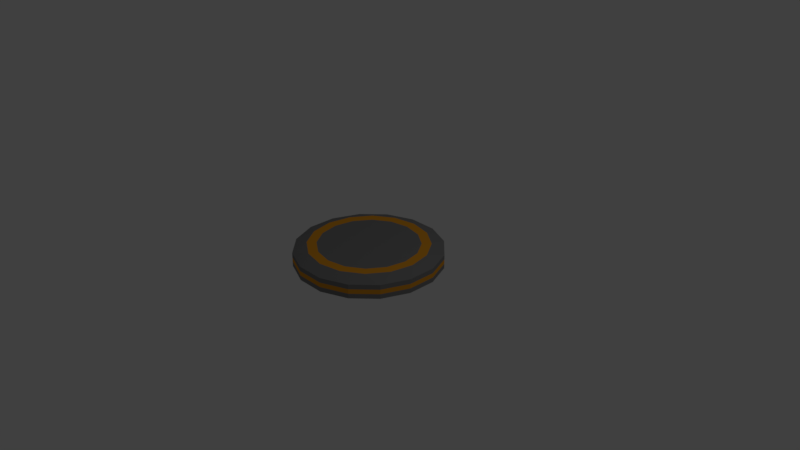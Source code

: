 # Source: Pedestal.blend  (saved by Blender 2.79.0; exported with 4.5.12 LTS)
import bpy
from mathutils import Matrix  # noqa: F401  (used for matrix-valued properties, if any)

bpy.ops.wm.read_factory_settings(use_empty=True)
scene = bpy.context.scene
scene.name = 'Scene'

# ---- collections
col_collection_1 = bpy.data.collections.new('Collection 1'); scene.collection.children.link(col_collection_1)

# ---- materials (node trees are filled in below, after node groups)
mat_stonetexture = bpy.data.materials.new('StoneTexture')
mat_stonetexture.alpha_threshold = 0.0
mat_stonetexture.use_transparent_shadow = False
mat_stonetexture.diffuse_color = (0.214, 0.214, 0.214, 1.0)
mat_stonetexture.roughness = 0.5
mat_band = bpy.data.materials.new('Band')
mat_band.alpha_threshold = 0.0
mat_band.use_transparent_shadow = False
mat_band.diffuse_color = (0.8, 0.3327, 0.02069, 1.0)
mat_band.roughness = 0.5
mat_band.specular_intensity = 0.0

# ---- material node trees

# ---- world
world_world = bpy.data.worlds.new('World'); scene.world = world_world
world_world.color = (0.05088, 0.05088, 0.05088)
world_world.use_sun_shadow = False
world_world.sun_shadow_jitter_overblur = 0.0
world_world.cycles.sampling_method = 'MANUAL'

# ---- cameras
cam_camera = bpy.data.cameras.new('Camera')
cam_camera.clip_end = 100.0
cam_camera.lens = 35.0
cam_camera.sensor_width = 32.0
cam_camera.sensor_height = 18.0
cam_camera.ortho_scale = 7.314
cam_camera.dof.focus_distance = 0.0
cam_camera.dof.aperture_fstop = 128.0

# ---- lights
light_lamp = bpy.data.lights.new('Lamp', 'POINT')
light_lamp.transmission_factor = 0.0
light_lamp.cutoff_distance = 30.0
light_lamp.energy = 100.0
light_lamp.shadow_buffer_clip_start = 1.001
light_lamp.shadow_soft_size = 0.1
light_lamp.shadow_maximum_resolution = 0.006
light_lamp.use_absolute_resolution = True

# ---- meshes
me_cylinder = bpy.data.meshes.new('Cylinder')
me_cylinder.from_pydata([(8.196e-08, 0.8011, -1.0), (-0.1913, 0.9619, -0.5604), (0.1913, 0.9619, -0.5604), (7.823e-08, 0.8011, 1.0), (0.1913, 0.9619, 0.6376), (-0.1913, 0.9619, 0.6376), (0.3066, 0.7401, -1.0), (0.5449, 0.8155, -0.5604), (0.3066, 0.7401, 1.0), (0.5449, 0.8155, 0.6376), (0.5665, 0.5665, -1.0), (0.8155, 0.5449, -0.5604), (0.5665, 0.5665, 1.0), (0.8155, 0.5449, 0.6376), (0.7401, 0.3066, -1.0), (0.7401, 0.3066, 1.0), (0.8011, -4.843e-08, -1.0), (0.9619, 0.1913, -0.5604), (0.8011, -4.843e-08, 1.0), (0.9619, 0.1913, 0.6376), (0.7401, -0.3066, -1.0), (0.9619, -0.1913, -0.5604), (0.7401, -0.3066, 1.0), (0.9619, -0.1913, 0.6376), (0.5665, -0.5665, -1.0), (0.8155, -0.5449, -0.5604), (0.5665, -0.5665, 1.0), (0.8155, -0.5449, 0.6376), (0.3066, -0.7401, -1.0), (0.5449, -0.8155, -0.5604), (0.3066, -0.7401, 1.0), (0.5449, -0.8155, 0.6376), (9.313e-08, -0.8011, -1.0), (0.1913, -0.9619, -0.5604), (8.568e-08, -0.8011, 1.0), (0.1913, -0.9619, 0.6376), (-0.3066, -0.7401, -1.0), (-0.1913, -0.9619, -0.5604), (-0.3066, -0.7401, 1.0), (-0.1913, -0.9619, 0.6376), (-0.5665, -0.5665, -1.0), (-0.5449, -0.8155, -0.5604), (-0.8155, -0.5449, -0.5604), (-0.5665, -0.5665, 1.0), (-0.8155, -0.5449, 0.6376), (-0.5449, -0.8155, 0.6376), (-0.7401, -0.3066, -1.0), (-0.9619, -0.1913, -0.5604), (-0.7401, -0.3066, 1.0), (-0.9619, -0.1913, 0.6376), (-0.8011, -1.49e-08, -1.0), (-0.9619, 0.1913, -0.5604), (-0.8011, -1.49e-08, 1.0), (-0.9619, 0.1913, 0.6376), (-0.7401, 0.3066, -1.0), (-0.8155, 0.5449, -0.5604), (-0.7401, 0.3066, 1.0), (-0.8155, 0.5449, 0.6376), (-0.5665, 0.5665, -1.0), (-0.5449, 0.8155, -0.5604), (-0.5665, 0.5665, 1.0), (-0.5449, 0.8155, 0.6376), (-0.3066, 0.7401, -1.0), (-0.3066, 0.7401, 1.0), (-0.1913, 0.9619, -0.1611), (0.1913, 0.9619, 0.2383), (0.1913, 0.9619, -0.1611), (0.5449, 0.8155, 0.2383), (0.5449, 0.8155, -0.1611), (0.8155, 0.5449, 0.2383), (0.8155, 0.5449, -0.1611), (0.9619, 0.1913, -0.1611), (0.9619, 0.1913, 0.2383), (0.9619, -0.1913, -0.1611), (0.9619, -0.1913, 0.2383), (0.8155, -0.5449, -0.1611), (0.8155, -0.5449, 0.2383), (0.5449, -0.8155, -0.1611), (0.5449, -0.8155, 0.2383), (0.1913, -0.9619, -0.1611), (0.1913, -0.9619, 0.2383), (-0.1913, -0.9619, -0.1611), (-0.1913, -0.9619, 0.2383), (-0.8155, -0.5449, 0.2383), (-0.8155, -0.5449, -0.1611), (-0.5449, -0.8155, -0.1611), (-0.5449, -0.8155, 0.2383), (-0.9619, -0.1913, 0.2383), (-0.9619, -0.1913, -0.1611), (-0.9619, 0.1913, 0.2383), (-0.9619, 0.1913, -0.1611), (-0.8155, 0.5449, 0.2383), (-0.8155, 0.5449, -0.1611), (-0.5449, 0.8155, 0.2383), (-0.5449, 0.8155, -0.1611), (-0.1913, 0.9619, 0.2383), (7.108e-08, 0.03243, 1.0), (0.01241, 0.02996, 1.0), (0.02293, 0.02293, 1.0), (0.02996, 0.01241, 1.0), (0.03243, -1.961e-09, 1.0), (0.02996, -0.01241, 1.0), (0.02293, -0.02293, 1.0), (0.01241, -0.02996, 1.0), (7.138e-08, -0.03243, 1.0), (-0.01241, -0.02996, 1.0), (-0.02293, -0.02293, 1.0), (-0.02996, -0.01241, 1.0), (-0.03243, -6.032e-10, 1.0), (-0.02996, 0.01241, 1.0), (-0.02293, 0.02293, 1.0), (-0.01241, 0.02996, 1.0), (-0.4759, -0.4759, 1.0), (-0.3853, -0.3853, 1.0), (-0.2947, -0.2947, 1.0), (-0.2041, -0.2041, 1.0), (-0.1135, -0.1135, 1.0), (-0.1483, -0.06144, 1.0), (-0.2667, -0.1105, 1.0), (-0.385, -0.1595, 1.0), (-0.5034, -0.2085, 1.0), (-0.6218, -0.2575, 1.0), (0.6218, 0.2575, 1.0), (0.5034, 0.2085, 1.0), (0.385, 0.1595, 1.0), (0.2667, 0.1105, 1.0), (0.1483, 0.06144, 1.0), (0.1605, -9.705e-09, 1.0), (0.2886, -1.745e-08, 1.0), (0.4168, -2.519e-08, 1.0), (0.5449, -3.294e-08, 1.0), (0.673, -4.068e-08, 1.0), (8.33e-08, -0.673, 1.0), (8.092e-08, -0.5449, 1.0), (7.853e-08, -0.4168, 1.0), (7.615e-08, -0.2886, 1.0), (7.377e-08, -0.1605, 1.0), (-0.06144, -0.1483, 1.0), (-0.1105, -0.2667, 1.0), (-0.1595, -0.385, 1.0), (-0.2085, -0.5034, 1.0), (-0.2575, -0.6218, 1.0), (-0.6218, 0.2575, 1.0), (-0.5034, 0.2085, 1.0), (-0.385, 0.1595, 1.0), (-0.2667, 0.1105, 1.0), (-0.1483, 0.06144, 1.0), (-0.1135, 0.1135, 1.0), (-0.2041, 0.2041, 1.0), (-0.2947, 0.2947, 1.0), (-0.3853, 0.3853, 1.0), (-0.4759, 0.4759, 1.0), (0.4759, -0.4759, 1.0), (0.3853, -0.3853, 1.0), (0.2947, -0.2947, 1.0), (0.2041, -0.2041, 1.0), (0.1135, -0.1135, 1.0), (0.06144, -0.1483, 1.0), (0.1105, -0.2667, 1.0), (0.1595, -0.385, 1.0), (0.2085, -0.5034, 1.0), (0.2575, -0.6218, 1.0), (0.2575, 0.6218, 1.0), (0.2085, 0.5034, 1.0), (0.1595, 0.385, 1.0), (0.1105, 0.2667, 1.0), (0.06144, 0.1483, 1.0), (0.1135, 0.1135, 1.0), (0.2041, 0.2041, 1.0), (0.2947, 0.2947, 1.0), (0.3853, 0.3853, 1.0), (0.4759, 0.4759, 1.0), (-0.1605, -2.986e-09, 1.0), (-0.2886, -5.369e-09, 1.0), (-0.4168, -7.752e-09, 1.0), (-0.5449, -1.014e-08, 1.0), (-0.673, -1.252e-08, 1.0), (0.1483, -0.06144, 1.0), (0.2667, -0.1105, 1.0), (0.385, -0.1595, 1.0), (0.5034, -0.2085, 1.0), (0.6218, -0.2575, 1.0), (-0.06144, 0.1483, 1.0), (-0.1105, 0.2667, 1.0), (-0.1595, 0.385, 1.0), (-0.2085, 0.5034, 1.0), (-0.2575, 0.6218, 1.0), (7.704e-08, 0.673, 1.0), (7.585e-08, 0.5449, 1.0), (7.466e-08, 0.4168, 1.0), (7.347e-08, 0.2886, 1.0), (7.227e-08, 0.1605, 1.0), (7.162e-08, 0.05994, -1.0), (0.02294, 0.05538, -1.0), (0.04238, 0.04238, -1.0), (0.05538, 0.02294, -1.0), (0.05994, -3.624e-09, -1.0), (0.05538, -0.02294, -1.0), (0.04238, -0.04238, -1.0), (0.02294, -0.05538, -1.0), (7.245e-08, -0.05994, -1.0), (-0.02294, -0.05538, -1.0), (-0.04238, -0.04238, -1.0), (-0.05538, -0.02294, -1.0), (-0.05994, -1.115e-09, -1.0), (-0.05538, 0.02294, -1.0), (-0.04238, 0.04238, -1.0), (-0.02294, 0.05538, -1.0), (-0.1695, 0.07021, -1.0), (-0.2836, 0.1175, -1.0), (-0.3977, 0.1648, -1.0), (-0.5119, 0.212, -1.0), (-0.626, 0.2593, -1.0), (-0.4791, 0.4791, -1.0), (-0.3918, 0.3918, -1.0), (-0.3044, 0.3044, -1.0), (-0.2171, 0.2171, -1.0), (-0.1297, 0.1297, -1.0), (0.1297, -0.1297, -1.0), (0.2171, -0.2171, -1.0), (0.3044, -0.3044, -1.0), (0.3918, -0.3918, -1.0), (0.4791, -0.4791, -1.0), (0.2593, -0.626, -1.0), (0.212, -0.5119, -1.0), (0.1648, -0.3977, -1.0), (0.1175, -0.2836, -1.0), (0.07021, -0.1695, -1.0), (0.07021, 0.1695, -1.0), (0.1175, 0.2836, -1.0), (0.1648, 0.3977, -1.0), (0.212, 0.5119, -1.0), (0.2593, 0.626, -1.0), (0.4791, 0.4791, -1.0), (0.3918, 0.3918, -1.0), (0.3044, 0.3044, -1.0), (0.2171, 0.2171, -1.0), (0.1297, 0.1297, -1.0), (-0.1695, -0.07021, -1.0), (-0.2836, -0.1175, -1.0), (-0.3977, -0.1648, -1.0), (-0.5119, -0.212, -1.0), (-0.626, -0.2593, -1.0), (-0.6776, -1.26e-08, -1.0), (-0.554, -1.031e-08, -1.0), (-0.4305, -8.008e-09, -1.0), (-0.307, -5.71e-09, -1.0), (-0.1835, -3.413e-09, -1.0), (0.1835, -1.109e-08, -1.0), (0.307, -1.856e-08, -1.0), (0.4305, -2.603e-08, -1.0), (0.554, -3.349e-08, -1.0), (0.6776, -4.096e-08, -1.0), (0.626, -0.2593, -1.0), (0.5119, -0.212, -1.0), (0.3977, -0.1648, -1.0), (0.2836, -0.1175, -1.0), (0.1695, -0.07021, -1.0), (-0.07021, -0.1695, -1.0), (-0.1175, -0.2836, -1.0), (-0.1648, -0.3977, -1.0), (-0.212, -0.5119, -1.0), (-0.2593, -0.626, -1.0), (-0.4791, -0.4791, -1.0), (-0.3918, -0.3918, -1.0), (-0.3044, -0.3044, -1.0), (-0.2171, -0.2171, -1.0), (-0.1297, -0.1297, -1.0), (-0.2593, 0.626, -1.0), (-0.212, 0.5119, -1.0), (-0.1648, 0.3977, -1.0), (-0.1175, 0.2836, -1.0), (-0.07021, 0.1695, -1.0), (8.969e-08, -0.6776, -1.0), (8.624e-08, -0.554, -1.0), (8.279e-08, -0.4305, -1.0), (7.935e-08, -0.307, -1.0), (7.59e-08, -0.1835, -1.0), (0.626, 0.2593, -1.0), (0.5119, 0.212, -1.0), (0.3977, 0.1648, -1.0), (0.2836, 0.1175, -1.0), (0.1695, 0.07021, -1.0), (7.334e-08, 0.1835, -1.0), (7.506e-08, 0.307, -1.0), (7.679e-08, 0.4305, -1.0), (7.851e-08, 0.554, -1.0), (8.023e-08, 0.6776, -1.0)], [], [(117, 116, 106, 107), (0, 1, 2), (3, 4, 5), (6, 2, 7), (8, 9, 4), (10, 7, 11), (12, 13, 9), (14, 11, 17), (15, 19, 13), (16, 17, 21), (18, 23, 19), (20, 21, 25), (22, 27, 23), (24, 25, 29), (26, 31, 27), (28, 29, 33), (30, 35, 31), (32, 33, 37), (34, 39, 35), (36, 37, 41), (38, 45, 39), (40, 41, 42), (43, 44, 45), (46, 42, 47), (48, 49, 44), (50, 47, 51), (52, 53, 49), (54, 51, 55), (56, 57, 53), (58, 55, 59), (60, 61, 57), (62, 59, 1), (63, 5, 61), (2, 6, 0), (4, 3, 8), (95, 5, 4, 65), (68, 7, 2, 66), (7, 10, 6), (9, 8, 12), (70, 11, 7, 68), (11, 14, 10), (13, 12, 15), (71, 17, 11, 70), (17, 16, 14), (19, 15, 18), (73, 21, 17, 71), (21, 20, 16), (23, 18, 22), (75, 25, 21, 73), (25, 24, 20), (27, 22, 26), (77, 29, 25, 75), (29, 28, 24), (31, 26, 30), (79, 33, 29, 77), (33, 32, 28), (35, 30, 34), (81, 37, 33, 79), (37, 36, 32), (39, 34, 38), (85, 41, 37, 81), (41, 40, 36), (45, 38, 43), (84, 42, 41, 85), (42, 46, 40), (44, 43, 48), (88, 47, 42, 84), (47, 50, 46), (49, 48, 52), (90, 51, 47, 88), (51, 54, 50), (53, 52, 56), (92, 55, 51, 90), (55, 58, 54), (57, 56, 60), (94, 59, 55, 92), (59, 62, 58), (61, 60, 63), (64, 1, 59, 94), (1, 0, 62), (5, 63, 3), (208, 217, 206, 205), (5, 95, 93, 61), (95, 64, 94, 93), (61, 93, 91, 57), (93, 94, 92, 91), (57, 91, 89, 53), (91, 92, 90, 89), (53, 89, 87, 49), (89, 90, 88, 87), (49, 87, 83, 44), (87, 88, 84, 83), (44, 83, 86, 45), (83, 84, 85, 86), (45, 86, 82, 39), (86, 85, 81, 82), (39, 82, 80, 35), (82, 81, 79, 80), (35, 80, 78, 31), (80, 79, 77, 78), (31, 78, 76, 27), (78, 77, 75, 76), (27, 76, 74, 23), (76, 75, 73, 74), (23, 74, 72, 19), (74, 73, 71, 72), (19, 72, 69, 13), (72, 71, 70, 69), (13, 69, 67, 9), (69, 70, 68, 67), (9, 67, 65, 4), (67, 68, 66, 65), (1, 64, 66, 2), (64, 95, 65, 66), (127, 126, 99, 100), (137, 136, 104, 105), (147, 146, 109, 110), (157, 156, 102, 103), (167, 166, 97, 98), (172, 117, 107, 108), (177, 127, 100, 101), (116, 137, 105, 106), (182, 147, 110, 111), (136, 157, 103, 104), (126, 167, 98, 99), (166, 191, 96, 97), (146, 172, 108, 109), (156, 177, 101, 102), (191, 182, 111, 96), (96, 111, 110, 109, 108, 107, 106, 105, 104, 103, 102, 101, 100, 99, 98, 97), (3, 63, 186, 187), (187, 186, 185, 188), (188, 185, 184, 189), (189, 184, 183, 190), (190, 183, 182, 191), (26, 22, 181, 152), (152, 181, 180, 153), (153, 180, 179, 154), (154, 179, 178, 155), (155, 178, 177, 156), (56, 52, 176, 142), (142, 176, 175, 143), (143, 175, 174, 144), (144, 174, 173, 145), (145, 173, 172, 146), (8, 3, 187, 162), (162, 187, 188, 163), (163, 188, 189, 164), (164, 189, 190, 165), (165, 190, 191, 166), (15, 12, 171, 122), (122, 171, 170, 123), (123, 170, 169, 124), (124, 169, 168, 125), (125, 168, 167, 126), (34, 30, 161, 132), (132, 161, 160, 133), (133, 160, 159, 134), (134, 159, 158, 135), (135, 158, 157, 136), (63, 60, 151, 186), (186, 151, 150, 185), (185, 150, 149, 184), (184, 149, 148, 183), (183, 148, 147, 182), (43, 38, 141, 112), (112, 141, 140, 113), (113, 140, 139, 114), (114, 139, 138, 115), (115, 138, 137, 116), (22, 18, 131, 181), (181, 131, 130, 180), (180, 130, 129, 179), (179, 129, 128, 178), (178, 128, 127, 177), (52, 48, 121, 176), (176, 121, 120, 175), (175, 120, 119, 174), (174, 119, 118, 173), (173, 118, 117, 172), (12, 8, 162, 171), (171, 162, 163, 170), (170, 163, 164, 169), (169, 164, 165, 168), (168, 165, 166, 167), (30, 26, 152, 161), (161, 152, 153, 160), (160, 153, 154, 159), (159, 154, 155, 158), (158, 155, 156, 157), (60, 56, 142, 151), (151, 142, 143, 150), (150, 143, 144, 149), (149, 144, 145, 148), (148, 145, 146, 147), (38, 34, 132, 141), (141, 132, 133, 140), (140, 133, 134, 139), (139, 134, 135, 138), (138, 135, 136, 137), (18, 15, 122, 131), (131, 122, 123, 130), (130, 123, 124, 129), (129, 124, 125, 128), (128, 125, 126, 127), (48, 43, 112, 121), (121, 112, 113, 120), (120, 113, 114, 119), (119, 114, 115, 118), (118, 115, 116, 117), (218, 227, 199, 198), (228, 237, 194, 193), (238, 247, 204, 203), (248, 257, 197, 196), (258, 267, 202, 201), (217, 272, 207, 206), (227, 277, 200, 199), (237, 282, 195, 194), (283, 228, 193, 192), (247, 208, 205, 204), (257, 218, 198, 197), (272, 283, 192, 207), (267, 238, 203, 202), (282, 248, 196, 195), (277, 258, 201, 200), (193, 194, 195, 196, 197, 198, 199, 200, 201, 202, 203, 204, 205, 206, 207, 192), (32, 36, 262, 273), (273, 262, 261, 274), (274, 261, 260, 275), (275, 260, 259, 276), (276, 259, 258, 277), (14, 16, 252, 278), (278, 252, 251, 279), (279, 251, 250, 280), (280, 250, 249, 281), (281, 249, 248, 282), (40, 46, 242, 263), (263, 242, 241, 264), (264, 241, 240, 265), (265, 240, 239, 266), (266, 239, 238, 267), (62, 0, 287, 268), (268, 287, 286, 269), (269, 286, 285, 270), (270, 285, 284, 271), (271, 284, 283, 272), (20, 24, 222, 253), (253, 222, 221, 254), (254, 221, 220, 255), (255, 220, 219, 256), (256, 219, 218, 257), (50, 54, 212, 243), (243, 212, 211, 244), (244, 211, 210, 245), (245, 210, 209, 246), (246, 209, 208, 247), (0, 6, 232, 287), (287, 232, 231, 286), (286, 231, 230, 285), (285, 230, 229, 284), (284, 229, 228, 283), (10, 14, 278, 233), (233, 278, 279, 234), (234, 279, 280, 235), (235, 280, 281, 236), (236, 281, 282, 237), (28, 32, 273, 223), (223, 273, 274, 224), (224, 274, 275, 225), (225, 275, 276, 226), (226, 276, 277, 227), (58, 62, 268, 213), (213, 268, 269, 214), (214, 269, 270, 215), (215, 270, 271, 216), (216, 271, 272, 217), (36, 40, 263, 262), (262, 263, 264, 261), (261, 264, 265, 260), (260, 265, 266, 259), (259, 266, 267, 258), (16, 20, 253, 252), (252, 253, 254, 251), (251, 254, 255, 250), (250, 255, 256, 249), (249, 256, 257, 248), (46, 50, 243, 242), (242, 243, 244, 241), (241, 244, 245, 240), (240, 245, 246, 239), (239, 246, 247, 238), (6, 10, 233, 232), (232, 233, 234, 231), (231, 234, 235, 230), (230, 235, 236, 229), (229, 236, 237, 228), (24, 28, 223, 222), (222, 223, 224, 221), (221, 224, 225, 220), (220, 225, 226, 219), (219, 226, 227, 218), (54, 58, 213, 212), (212, 213, 214, 211), (211, 214, 215, 210), (210, 215, 216, 209), (209, 216, 217, 208)])
me_cylinder.polygons.foreach_set('material_index', [0, 0, 0, 0, 0, 0, 0, 0, 0, 0, 0, 0, 0, 0, 0, 0, 0, 0, 0, 0, 0, 0, 0, 0, 0, 0, 0, 0, 0, 0, 0, 0, 0, 0, 0, 0, 0, 0, 0, 0, 0, 0, 0, 0, 0, 0, 0, 0, 0, 0, 0, 0, 0, 0, 0, 0, 0, 0, 0, 0, 0, 0, 0, 0, 0, 0, 0, 0, 0, 0, 0, 0, 0, 0, 0, 0, 0, 0, 0, 0, 0, 0, 0, 1, 0, 1, 0, 1, 0, 1, 0, 1, 0, 1, 0, 1, 0, 1, 0, 1, 0, 1, 0, 1, 0, 1, 0, 1, 0, 1, 0, 1, 0, 1, 0, 0, 0, 0, 0, 0, 0, 0, 0, 0, 0, 0, 0, 0, 0, 0, 1, 0, 0, 0, 0, 1, 0, 0, 0, 0, 1, 0, 0, 0, 0, 1, 0, 0, 0, 0, 1, 0, 0, 0, 0, 1, 0, 0, 0, 0, 1, 0, 0, 0, 0, 1, 0, 0, 0, 0, 1, 0, 0, 0, 0, 1, 0, 0, 0, 0, 1, 0, 0, 0, 0, 1, 0, 0, 0, 0, 1, 0, 0, 0, 0, 1, 0, 0, 0, 0, 1, 0, 0, 0, 0, 1, 0, 0, 0, 0, 0, 0, 0, 0, 0, 0, 0, 0, 0, 0, 0, 0, 0, 0, 0, 0, 1, 0, 0, 0, 0, 1, 0, 0, 0, 0, 1, 0, 0, 0, 0, 1, 0, 0, 0, 0, 1, 0, 0, 0, 0, 1, 0, 0, 0, 0, 1, 0, 0, 0, 0, 1, 0, 0, 0, 0, 1, 0, 0, 0, 0, 1, 0, 0, 0, 0, 1, 0, 0, 0, 0, 1, 0, 0, 0, 0, 1, 0, 0, 0, 0, 1, 0, 0, 0, 0, 1, 0, 0, 0, 0, 1, 0, 0, 0, 0])
_uv = me_cylinder.uv_layers.new(name='UVMap')
_uv.uv.foreach_set('vector', [1.197, 0.5835, 1.181, 0.5078, 1.181, 0.5078, 1.197, 0.5835, 1.574, 0.5049, 1.702, 0.4415, 1.702, 0.5671, 1.527, 0.6475, 1.645, 0.6823, 1.559, 0.7659, 1.559, 0.5799, 1.701, 0.5698, 1.654, 0.6861, 1.571, 0.5839, 1.693, 0.5701, 1.646, 0.6803, 1.516, 0.6436, 1.652, 0.6883, 1.564, 0.7773, 1.587, 0.5082, 1.694, 0.4479, 1.693, 0.5677, 1.454, 0.6864, 1.562, 0.779, 1.446, 0.8274, 1.571, 0.432, 1.647, 0.3346, 1.693, 0.4456, 1.381, 0.7014, 1.444, 0.8281, 1.319, 0.8279, 1.528, 0.3673, 1.56, 0.2478, 1.646, 0.3327, 1.307, 0.6864, 1.316, 0.8274, 1.201, 0.7787, 1.462, 0.3241, 1.447, 0.2007, 1.558, 0.2466, 1.246, 0.6435, 1.199, 0.7774, 1.112, 0.688, 1.385, 0.3087, 1.324, 0.2004, 1.444, 0.2004, 1.205, 0.5796, 1.11, 0.6859, 1.063, 0.5699, 1.307, 0.3238, 1.21, 0.247, 1.321, 0.201, 1.191, 0.504, 1.063, 0.5672, 1.063, 0.4421, 1.242, 0.367, 1.122, 0.3333, 1.208, 0.2483, 1.205, 0.4285, 1.063, 0.4394, 1.11, 0.3233, 1.197, 0.4319, 1.075, 0.4461, 1.121, 0.3354, 1.246, 0.3648, 1.111, 0.321, 1.199, 0.2315, 1.181, 0.5078, 1.075, 0.5682, 1.075, 0.4485, 1.309, 0.3222, 1.201, 0.2299, 1.316, 0.1813, 1.197, 0.5835, 1.122, 0.6807, 1.075, 0.5705, 1.382, 0.3074, 1.319, 0.1806, 1.444, 0.1806, 1.24, 0.6474, 1.209, 0.7661, 1.123, 0.6826, 1.455, 0.3226, 1.447, 0.1811, 1.562, 0.2296, 1.306, 0.6895, 1.322, 0.8116, 1.211, 0.7673, 1.517, 0.3658, 1.564, 0.2311, 1.652, 0.3202, 1.383, 0.7035, 1.444, 0.8115, 1.324, 0.812, 1.559, 0.4298, 1.654, 0.3224, 1.702, 0.4389, 1.461, 0.689, 1.557, 0.7664, 1.446, 0.811, 1.701, 0.5698, 1.559, 0.5799, 1.574, 0.5049, 1.645, 0.6823, 1.527, 0.6475, 1.571, 0.5839, 0.7335, 0.6625, 0.8145, 0.712, 0.7108, 0.8272, 0.6559, 0.7495, 0.5249, 0.7092, 0.5054, 0.6145, 0.543, 0.5966, 0.5975, 0.6745, 1.652, 0.6883, 1.516, 0.6436, 1.559, 0.5799, 1.693, 0.5701, 1.571, 0.5839, 1.587, 0.5082, 0.4388, 0.7138, 0.4582, 0.616, 0.5014, 0.6153, 0.5204, 0.7101, 1.562, 0.779, 1.454, 0.6864, 1.516, 0.6436, 1.694, 0.4479, 1.587, 0.5082, 1.571, 0.432, 0.3552, 0.6813, 0.4116, 0.598, 0.4532, 0.6155, 0.4337, 0.7131, 1.444, 0.8281, 1.381, 0.7014, 1.454, 0.6864, 1.647, 0.3346, 1.571, 0.432, 1.528, 0.3673, 0.2909, 0.6168, 0.3746, 0.5615, 0.4075, 0.5954, 0.3509, 0.6785, 1.316, 0.8274, 1.307, 0.6864, 1.381, 0.7014, 1.56, 0.2478, 1.528, 0.3673, 1.462, 0.3241, 0.2569, 0.5366, 0.355, 0.518, 0.3721, 0.5577, 0.2882, 0.6127, 1.199, 0.7774, 1.246, 0.6435, 1.307, 0.6864, 1.447, 0.2007, 1.462, 0.3241, 1.385, 0.3087, 0.2558, 0.4499, 0.3532, 0.4703, 0.354, 0.5136, 0.2559, 0.5318, 1.11, 0.6859, 1.205, 0.5796, 1.246, 0.6435, 1.324, 0.2004, 1.385, 0.3087, 1.307, 0.3238, 0.2876, 0.3693, 0.3695, 0.4256, 0.3539, 0.4658, 0.2566, 0.4451, 1.063, 0.5672, 1.191, 0.504, 1.205, 0.5796, 1.21, 0.247, 1.307, 0.3238, 1.242, 0.367, 0.3482, 0.3067, 0.4014, 0.3906, 0.3719, 0.4218, 0.2903, 0.3652, 1.063, 0.4394, 1.205, 0.4285, 1.191, 0.504, 1.122, 0.3333, 1.242, 0.367, 1.197, 0.4319, 0.428, 0.2728, 0.4445, 0.3703, 0.4055, 0.3882, 0.3524, 0.3041, 1.111, 0.321, 1.246, 0.3648, 1.205, 0.4285, 1.075, 0.4461, 1.197, 0.4319, 1.181, 0.5078, 0.514, 0.2727, 0.4918, 0.3683, 0.4491, 0.3696, 0.4328, 0.272, 1.201, 0.2299, 1.309, 0.3222, 1.246, 0.3648, 1.075, 0.5682, 1.181, 0.5078, 1.197, 0.5835, 0.5917, 0.3064, 0.5355, 0.3849, 0.4965, 0.3694, 0.5189, 0.2738, 1.319, 0.1806, 1.382, 0.3074, 1.309, 0.3222, 1.122, 0.6807, 1.197, 0.5835, 1.24, 0.6474, 0.6504, 0.3673, 0.5701, 0.4175, 0.5393, 0.3874, 0.5956, 0.3091, 1.447, 0.1811, 1.455, 0.3226, 1.382, 0.3074, 1.209, 0.7661, 1.24, 0.6474, 1.306, 0.6895, 0.6825, 0.4446, 0.5882, 0.4614, 0.5721, 0.4207, 0.6527, 0.3709, 1.564, 0.2311, 1.517, 0.3658, 1.455, 0.3226, 1.322, 0.8116, 1.306, 0.6895, 1.383, 0.7035, 0.6835, 0.5306, 0.5891, 0.5121, 0.5892, 0.4659, 0.6835, 0.4493, 1.654, 0.3224, 1.559, 0.4298, 1.517, 0.3658, 1.444, 0.8115, 1.383, 0.7035, 1.461, 0.689, 0.6543, 0.6086, 0.5727, 0.5593, 0.5883, 0.5167, 0.6826, 0.5353, 1.702, 0.4415, 1.574, 0.5049, 1.559, 0.4298, 1.557, 0.7664, 1.461, 0.689, 1.527, 0.6475, 1.455, 0.3226, 1.517, 0.3658, 1.517, 0.3658, 1.455, 0.3226, 0.8175, 0.7071, 0.7359, 0.6578, 0.7769, 0.554, 0.8712, 0.5727, 0.7359, 0.6578, 0.6543, 0.6086, 0.6826, 0.5353, 0.7769, 0.554, 0.8721, 0.5675, 0.7778, 0.549, 0.7778, 0.4328, 0.8721, 0.4162, 0.7778, 0.549, 0.6835, 0.5306, 0.6835, 0.4493, 0.7778, 0.4328, 0.8711, 0.4109, 0.7768, 0.4278, 0.7333, 0.3211, 0.8139, 0.2713, 0.7768, 0.4278, 0.6825, 0.4446, 0.6527, 0.3709, 0.7333, 0.3211, 0.8111, 0.267, 0.7308, 0.3171, 0.652, 0.2308, 0.7084, 0.1524, 0.7308, 0.3171, 0.6504, 0.3673, 0.5956, 0.3091, 0.652, 0.2308, 0.704, 0.1493, 0.6478, 0.2279, 0.5412, 0.1783, 0.5636, 0.08273, 0.6478, 0.2279, 0.5917, 0.3064, 0.5189, 0.2738, 0.5412, 0.1783, 0.5583, 0.08156, 0.5361, 0.1771, 0.4165, 0.1744, 0.4002, 0.07682, 0.5361, 0.1771, 0.514, 0.2727, 0.4328, 0.272, 0.4165, 0.1744, 0.3948, 0.0778, 0.4114, 0.1753, 0.2993, 0.22, 0.2463, 0.1358, 0.4114, 0.1753, 0.428, 0.2728, 0.3524, 0.3041, 0.2993, 0.22, 0.2416, 0.1388, 0.2949, 0.2228, 0.2086, 0.3086, 0.127, 0.252, 0.2949, 0.2228, 0.3482, 0.3067, 0.2903, 0.3652, 0.2086, 0.3086, 0.1238, 0.2567, 0.2057, 0.313, 0.1593, 0.4244, 0.06206, 0.4037, 0.2057, 0.313, 0.2876, 0.3693, 0.2566, 0.4451, 0.1593, 0.4244, 0.06096, 0.4092, 0.1584, 0.4296, 0.1578, 0.55, 0.05972, 0.5682, 0.1584, 0.4296, 0.2558, 0.4499, 0.2559, 0.5318, 0.1578, 0.55, 0.06082, 0.5737, 0.1589, 0.5552, 0.2043, 0.6677, 0.1205, 0.7227, 0.1589, 0.5552, 0.2569, 0.5366, 0.2882, 0.6127, 0.2043, 0.6677, 0.1236, 0.7273, 0.2073, 0.672, 0.2944, 0.7617, 0.2378, 0.8448, 0.2073, 0.672, 0.2909, 0.6168, 0.3509, 0.6785, 0.2944, 0.7617, 0.2425, 0.8479, 0.2988, 0.7646, 0.4141, 0.8108, 0.3945, 0.9084, 0.2988, 0.7646, 0.3552, 0.6813, 0.4337, 0.7131, 0.4141, 0.8108, 0.4001, 0.9094, 0.4195, 0.8116, 0.5395, 0.8049, 0.5586, 0.8998, 0.4195, 0.8116, 0.4388, 0.7138, 0.5204, 0.7101, 0.5395, 0.8049, 0.5638, 0.8986, 0.5443, 0.8039, 0.652, 0.7524, 0.7065, 0.8303, 0.5443, 0.8039, 0.5249, 0.7092, 0.5975, 0.6745, 0.652, 0.7524, 0.5714, 0.5633, 0.6524, 0.6129, 0.6011, 0.6718, 0.5463, 0.5941, 0.6524, 0.6129, 0.7335, 0.6625, 0.6559, 0.7495, 0.6011, 0.6718, 1.528, 0.3673, 1.571, 0.432, 1.571, 0.432, 1.528, 0.3673, 1.197, 0.4319, 1.242, 0.367, 1.242, 0.367, 1.197, 0.4319, 1.383, 0.7035, 1.306, 0.6895, 1.306, 0.6895, 1.383, 0.7035, 1.307, 0.3238, 1.385, 0.3087, 1.385, 0.3087, 1.307, 0.3238, 1.587, 0.5082, 1.571, 0.5839, 1.571, 0.5839, 1.587, 0.5082, 1.24, 0.6474, 1.197, 0.5835, 1.197, 0.5835, 1.24, 0.6474, 1.462, 0.3241, 1.528, 0.3673, 1.528, 0.3673, 1.462, 0.3241, 1.181, 0.5078, 1.197, 0.4319, 1.197, 0.4319, 1.181, 0.5078, 1.461, 0.689, 1.383, 0.7035, 1.383, 0.7035, 1.461, 0.689, 1.242, 0.367, 1.307, 0.3238, 1.307, 0.3238, 1.242, 0.367, 1.571, 0.432, 1.587, 0.5082, 1.587, 0.5082, 1.571, 0.432, 1.571, 0.5839, 1.527, 0.6475, 1.527, 0.6475, 1.571, 0.5839, 1.306, 0.6895, 1.24, 0.6474, 1.24, 0.6474, 1.306, 0.6895, 1.385, 0.3087, 1.462, 0.3241, 1.462, 0.3241, 1.385, 0.3087, 1.527, 0.6475, 1.461, 0.689, 1.461, 0.689, 1.527, 0.6475, 1.527, 0.6475, 1.461, 0.689, 1.383, 0.7035, 1.306, 0.6895, 1.24, 0.6474, 1.197, 0.5835, 1.181, 0.5078, 1.197, 0.4319, 1.242, 0.367, 1.307, 0.3238, 1.385, 0.3087, 1.462, 0.3241, 1.528, 0.3673, 1.571, 0.432, 1.587, 0.5082, 1.571, 0.5839, 1.527, 0.6475, 1.461, 0.689, 1.461, 0.689, 1.527, 0.6475, 1.527, 0.6475, 1.461, 0.689, 1.461, 0.689, 1.527, 0.6475, 1.527, 0.6475, 1.461, 0.689, 1.461, 0.689, 1.527, 0.6475, 1.527, 0.6475, 1.461, 0.689, 1.461, 0.689, 1.527, 0.6475, 1.527, 0.6475, 1.461, 0.689, 1.461, 0.689, 1.527, 0.6475, 1.385, 0.3087, 1.462, 0.3241, 1.462, 0.3241, 1.385, 0.3087, 1.385, 0.3087, 1.462, 0.3241, 1.462, 0.3241, 1.385, 0.3087, 1.385, 0.3087, 1.462, 0.3241, 1.462, 0.3241, 1.385, 0.3087, 1.385, 0.3087, 1.462, 0.3241, 1.462, 0.3241, 1.385, 0.3087, 1.385, 0.3087, 1.462, 0.3241, 1.462, 0.3241, 1.385, 0.3087, 1.306, 0.6895, 1.24, 0.6474, 1.24, 0.6474, 1.306, 0.6895, 1.306, 0.6895, 1.24, 0.6474, 1.24, 0.6474, 1.306, 0.6895, 1.306, 0.6895, 1.24, 0.6474, 1.24, 0.6474, 1.306, 0.6895, 1.306, 0.6895, 1.24, 0.6474, 1.24, 0.6474, 1.306, 0.6895, 1.306, 0.6895, 1.24, 0.6474, 1.24, 0.6474, 1.306, 0.6895, 1.571, 0.5839, 1.527, 0.6475, 1.527, 0.6475, 1.571, 0.5839, 1.571, 0.5839, 1.527, 0.6475, 1.527, 0.6475, 1.571, 0.5839, 1.571, 0.5839, 1.527, 0.6475, 1.527, 0.6475, 1.571, 0.5839, 1.571, 0.5839, 1.527, 0.6475, 1.527, 0.6475, 1.571, 0.5839, 1.571, 0.5839, 1.527, 0.6475, 1.527, 0.6475, 1.571, 0.5839, 1.571, 0.432, 1.587, 0.5082, 1.587, 0.5082, 1.571, 0.432, 1.571, 0.432, 1.587, 0.5082, 1.587, 0.5082, 1.571, 0.432, 1.571, 0.432, 1.587, 0.5082, 1.587, 0.5082, 1.571, 0.432, 1.571, 0.432, 1.587, 0.5082, 1.587, 0.5082, 1.571, 0.432, 1.571, 0.432, 1.587, 0.5082, 1.587, 0.5082, 1.571, 0.432, 1.242, 0.367, 1.307, 0.3238, 1.307, 0.3238, 1.242, 0.367, 1.242, 0.367, 1.307, 0.3238, 1.307, 0.3238, 1.242, 0.367, 1.242, 0.367, 1.307, 0.3238, 1.307, 0.3238, 1.242, 0.367, 1.242, 0.367, 1.307, 0.3238, 1.307, 0.3238, 1.242, 0.367, 1.242, 0.367, 1.307, 0.3238, 1.307, 0.3238, 1.242, 0.367, 1.461, 0.689, 1.383, 0.7035, 1.383, 0.7035, 1.461, 0.689, 1.461, 0.689, 1.383, 0.7035, 1.383, 0.7035, 1.461, 0.689, 1.461, 0.689, 1.383, 0.7035, 1.383, 0.7035, 1.461, 0.689, 1.461, 0.689, 1.383, 0.7035, 1.383, 0.7035, 1.461, 0.689, 1.461, 0.689, 1.383, 0.7035, 1.383, 0.7035, 1.461, 0.689, 1.181, 0.5078, 1.197, 0.4319, 1.197, 0.4319, 1.181, 0.5078, 1.181, 0.5078, 1.197, 0.4319, 1.197, 0.4319, 1.181, 0.5078, 1.181, 0.5078, 1.197, 0.4319, 1.197, 0.4319, 1.181, 0.5078, 1.181, 0.5078, 1.197, 0.4319, 1.197, 0.4319, 1.181, 0.5078, 1.181, 0.5078, 1.197, 0.4319, 1.197, 0.4319, 1.181, 0.5078, 1.462, 0.3241, 1.528, 0.3673, 1.528, 0.3673, 1.462, 0.3241, 1.462, 0.3241, 1.528, 0.3673, 1.528, 0.3673, 1.462, 0.3241, 1.462, 0.3241, 1.528, 0.3673, 1.528, 0.3673, 1.462, 0.3241, 1.462, 0.3241, 1.528, 0.3673, 1.528, 0.3673, 1.462, 0.3241, 1.462, 0.3241, 1.528, 0.3673, 1.528, 0.3673, 1.462, 0.3241, 1.24, 0.6474, 1.197, 0.5835, 1.197, 0.5835, 1.24, 0.6474, 1.24, 0.6474, 1.197, 0.5835, 1.197, 0.5835, 1.24, 0.6474, 1.24, 0.6474, 1.197, 0.5835, 1.197, 0.5835, 1.24, 0.6474, 1.24, 0.6474, 1.197, 0.5835, 1.197, 0.5835, 1.24, 0.6474, 1.24, 0.6474, 1.197, 0.5835, 1.197, 0.5835, 1.24, 0.6474, 1.587, 0.5082, 1.571, 0.5839, 1.571, 0.5839, 1.587, 0.5082, 1.587, 0.5082, 1.571, 0.5839, 1.571, 0.5839, 1.587, 0.5082, 1.587, 0.5082, 1.571, 0.5839, 1.571, 0.5839, 1.587, 0.5082, 1.587, 0.5082, 1.571, 0.5839, 1.571, 0.5839, 1.587, 0.5082, 1.587, 0.5082, 1.571, 0.5839, 1.571, 0.5839, 1.587, 0.5082, 1.307, 0.3238, 1.385, 0.3087, 1.385, 0.3087, 1.307, 0.3238, 1.307, 0.3238, 1.385, 0.3087, 1.385, 0.3087, 1.307, 0.3238, 1.307, 0.3238, 1.385, 0.3087, 1.385, 0.3087, 1.307, 0.3238, 1.307, 0.3238, 1.385, 0.3087, 1.385, 0.3087, 1.307, 0.3238, 1.307, 0.3238, 1.385, 0.3087, 1.385, 0.3087, 1.307, 0.3238, 1.383, 0.7035, 1.306, 0.6895, 1.306, 0.6895, 1.383, 0.7035, 1.383, 0.7035, 1.306, 0.6895, 1.306, 0.6895, 1.383, 0.7035, 1.383, 0.7035, 1.306, 0.6895, 1.306, 0.6895, 1.383, 0.7035, 1.383, 0.7035, 1.306, 0.6895, 1.306, 0.6895, 1.383, 0.7035, 1.383, 0.7035, 1.306, 0.6895, 1.306, 0.6895, 1.383, 0.7035, 1.197, 0.4319, 1.242, 0.367, 1.242, 0.367, 1.197, 0.4319, 1.197, 0.4319, 1.242, 0.367, 1.242, 0.367, 1.197, 0.4319, 1.197, 0.4319, 1.242, 0.367, 1.242, 0.367, 1.197, 0.4319, 1.197, 0.4319, 1.242, 0.367, 1.242, 0.367, 1.197, 0.4319, 1.197, 0.4319, 1.242, 0.367, 1.242, 0.367, 1.197, 0.4319, 1.528, 0.3673, 1.571, 0.432, 1.571, 0.432, 1.528, 0.3673, 1.528, 0.3673, 1.571, 0.432, 1.571, 0.432, 1.528, 0.3673, 1.528, 0.3673, 1.571, 0.432, 1.571, 0.432, 1.528, 0.3673, 1.528, 0.3673, 1.571, 0.432, 1.571, 0.432, 1.528, 0.3673, 1.528, 0.3673, 1.571, 0.432, 1.571, 0.432, 1.528, 0.3673, 1.197, 0.5835, 1.181, 0.5078, 1.181, 0.5078, 1.197, 0.5835, 1.197, 0.5835, 1.181, 0.5078, 1.181, 0.5078, 1.197, 0.5835, 1.197, 0.5835, 1.181, 0.5078, 1.181, 0.5078, 1.197, 0.5835, 1.197, 0.5835, 1.181, 0.5078, 1.181, 0.5078, 1.197, 0.5835, 1.197, 0.5835, 1.181, 0.5078, 1.181, 0.5078, 1.197, 0.5835, 1.246, 0.6435, 1.205, 0.5796, 1.205, 0.5796, 1.246, 0.6435, 1.559, 0.5799, 1.516, 0.6436, 1.516, 0.6436, 1.559, 0.5799, 1.309, 0.3222, 1.382, 0.3074, 1.382, 0.3074, 1.309, 0.3222, 1.381, 0.7014, 1.307, 0.6864, 1.307, 0.6864, 1.381, 0.7014, 1.205, 0.4285, 1.246, 0.3648, 1.246, 0.3648, 1.205, 0.4285, 1.517, 0.3658, 1.559, 0.4298, 1.559, 0.4298, 1.517, 0.3658, 1.205, 0.5796, 1.191, 0.504, 1.191, 0.504, 1.205, 0.5796, 1.516, 0.6436, 1.454, 0.6864, 1.454, 0.6864, 1.516, 0.6436, 1.574, 0.5049, 1.559, 0.5799, 1.559, 0.5799, 1.574, 0.5049, 1.382, 0.3074, 1.455, 0.3226, 1.455, 0.3226, 1.382, 0.3074, 1.307, 0.6864, 1.246, 0.6435, 1.246, 0.6435, 1.307, 0.6864, 1.559, 0.4298, 1.574, 0.5049, 1.574, 0.5049, 1.559, 0.4298, 1.246, 0.3648, 1.309, 0.3222, 1.309, 0.3222, 1.246, 0.3648, 1.454, 0.6864, 1.381, 0.7014, 1.381, 0.7014, 1.454, 0.6864, 1.191, 0.504, 1.205, 0.4285, 1.205, 0.4285, 1.191, 0.504, 1.559, 0.5799, 1.516, 0.6436, 1.454, 0.6864, 1.381, 0.7014, 1.307, 0.6864, 1.246, 0.6435, 1.205, 0.5796, 1.191, 0.504, 1.205, 0.4285, 1.246, 0.3648, 1.309, 0.3222, 1.382, 0.3074, 1.455, 0.3226, 1.517, 0.3658, 1.559, 0.4298, 1.574, 0.5049, 1.191, 0.504, 1.205, 0.4285, 1.205, 0.4285, 1.191, 0.504, 1.191, 0.504, 1.205, 0.4285, 1.205, 0.4285, 1.191, 0.504, 1.191, 0.504, 1.205, 0.4285, 1.205, 0.4285, 1.191, 0.504, 1.191, 0.504, 1.205, 0.4285, 1.205, 0.4285, 1.191, 0.504, 1.191, 0.504, 1.205, 0.4285, 1.205, 0.4285, 1.191, 0.504, 1.454, 0.6864, 1.381, 0.7014, 1.381, 0.7014, 1.454, 0.6864, 1.454, 0.6864, 1.381, 0.7014, 1.381, 0.7014, 1.454, 0.6864, 1.454, 0.6864, 1.381, 0.7014, 1.381, 0.7014, 1.454, 0.6864, 1.454, 0.6864, 1.381, 0.7014, 1.381, 0.7014, 1.454, 0.6864, 1.454, 0.6864, 1.381, 0.7014, 1.381, 0.7014, 1.454, 0.6864, 1.246, 0.3648, 1.309, 0.3222, 1.309, 0.3222, 1.246, 0.3648, 1.246, 0.3648, 1.309, 0.3222, 1.309, 0.3222, 1.246, 0.3648, 1.246, 0.3648, 1.309, 0.3222, 1.309, 0.3222, 1.246, 0.3648, 1.246, 0.3648, 1.309, 0.3222, 1.309, 0.3222, 1.246, 0.3648, 1.246, 0.3648, 1.309, 0.3222, 1.309, 0.3222, 1.246, 0.3648, 1.559, 0.4298, 1.574, 0.5049, 1.574, 0.5049, 1.559, 0.4298, 1.559, 0.4298, 1.574, 0.5049, 1.574, 0.5049, 1.559, 0.4298, 1.559, 0.4298, 1.574, 0.5049, 1.574, 0.5049, 1.559, 0.4298, 1.559, 0.4298, 1.574, 0.5049, 1.574, 0.5049, 1.559, 0.4298, 1.559, 0.4298, 1.574, 0.5049, 1.574, 0.5049, 1.559, 0.4298, 1.307, 0.6864, 1.246, 0.6435, 1.246, 0.6435, 1.307, 0.6864, 1.307, 0.6864, 1.246, 0.6435, 1.246, 0.6435, 1.307, 0.6864, 1.307, 0.6864, 1.246, 0.6435, 1.246, 0.6435, 1.307, 0.6864, 1.307, 0.6864, 1.246, 0.6435, 1.246, 0.6435, 1.307, 0.6864, 1.307, 0.6864, 1.246, 0.6435, 1.246, 0.6435, 1.307, 0.6864, 1.382, 0.3074, 1.455, 0.3226, 1.455, 0.3226, 1.382, 0.3074, 1.382, 0.3074, 1.455, 0.3226, 1.455, 0.3226, 1.382, 0.3074, 1.382, 0.3074, 1.455, 0.3226, 1.455, 0.3226, 1.382, 0.3074, 1.382, 0.3074, 1.455, 0.3226, 1.455, 0.3226, 1.382, 0.3074, 1.382, 0.3074, 1.455, 0.3226, 1.455, 0.3226, 1.382, 0.3074, 1.574, 0.5049, 1.559, 0.5799, 1.559, 0.5799, 1.574, 0.5049, 1.574, 0.5049, 1.559, 0.5799, 1.559, 0.5799, 1.574, 0.5049, 1.574, 0.5049, 1.559, 0.5799, 1.559, 0.5799, 1.574, 0.5049, 1.574, 0.5049, 1.559, 0.5799, 1.559, 0.5799, 1.574, 0.5049, 1.574, 0.5049, 1.559, 0.5799, 1.559, 0.5799, 1.574, 0.5049, 1.516, 0.6436, 1.454, 0.6864, 1.454, 0.6864, 1.516, 0.6436, 1.516, 0.6436, 1.454, 0.6864, 1.454, 0.6864, 1.516, 0.6436, 1.516, 0.6436, 1.454, 0.6864, 1.454, 0.6864, 1.516, 0.6436, 1.516, 0.6436, 1.454, 0.6864, 1.454, 0.6864, 1.516, 0.6436, 1.516, 0.6436, 1.454, 0.6864, 1.454, 0.6864, 1.516, 0.6436, 1.205, 0.5796, 1.191, 0.504, 1.191, 0.504, 1.205, 0.5796, 1.205, 0.5796, 1.191, 0.504, 1.191, 0.504, 1.205, 0.5796, 1.205, 0.5796, 1.191, 0.504, 1.191, 0.504, 1.205, 0.5796, 1.205, 0.5796, 1.191, 0.504, 1.191, 0.504, 1.205, 0.5796, 1.205, 0.5796, 1.191, 0.504, 1.191, 0.504, 1.205, 0.5796, 1.517, 0.3658, 1.559, 0.4298, 1.559, 0.4298, 1.517, 0.3658, 1.517, 0.3658, 1.559, 0.4298, 1.559, 0.4298, 1.517, 0.3658, 1.517, 0.3658, 1.559, 0.4298, 1.559, 0.4298, 1.517, 0.3658, 1.517, 0.3658, 1.559, 0.4298, 1.559, 0.4298, 1.517, 0.3658, 1.517, 0.3658, 1.559, 0.4298, 1.559, 0.4298, 1.517, 0.3658, 1.205, 0.4285, 1.246, 0.3648, 1.246, 0.3648, 1.205, 0.4285, 1.205, 0.4285, 1.246, 0.3648, 1.246, 0.3648, 1.205, 0.4285, 1.205, 0.4285, 1.246, 0.3648, 1.246, 0.3648, 1.205, 0.4285, 1.205, 0.4285, 1.246, 0.3648, 1.246, 0.3648, 1.205, 0.4285, 1.205, 0.4285, 1.246, 0.3648, 1.246, 0.3648, 1.205, 0.4285, 1.381, 0.7014, 1.307, 0.6864, 1.307, 0.6864, 1.381, 0.7014, 1.381, 0.7014, 1.307, 0.6864, 1.307, 0.6864, 1.381, 0.7014, 1.381, 0.7014, 1.307, 0.6864, 1.307, 0.6864, 1.381, 0.7014, 1.381, 0.7014, 1.307, 0.6864, 1.307, 0.6864, 1.381, 0.7014, 1.381, 0.7014, 1.307, 0.6864, 1.307, 0.6864, 1.381, 0.7014, 1.309, 0.3222, 1.382, 0.3074, 1.382, 0.3074, 1.309, 0.3222, 1.309, 0.3222, 1.382, 0.3074, 1.382, 0.3074, 1.309, 0.3222, 1.309, 0.3222, 1.382, 0.3074, 1.382, 0.3074, 1.309, 0.3222, 1.309, 0.3222, 1.382, 0.3074, 1.382, 0.3074, 1.309, 0.3222, 1.309, 0.3222, 1.382, 0.3074, 1.382, 0.3074, 1.309, 0.3222, 1.559, 0.5799, 1.516, 0.6436, 1.516, 0.6436, 1.559, 0.5799, 1.559, 0.5799, 1.516, 0.6436, 1.516, 0.6436, 1.559, 0.5799, 1.559, 0.5799, 1.516, 0.6436, 1.516, 0.6436, 1.559, 0.5799, 1.559, 0.5799, 1.516, 0.6436, 1.516, 0.6436, 1.559, 0.5799, 1.559, 0.5799, 1.516, 0.6436, 1.516, 0.6436, 1.559, 0.5799, 1.246, 0.6435, 1.205, 0.5796, 1.205, 0.5796, 1.246, 0.6435, 1.246, 0.6435, 1.205, 0.5796, 1.205, 0.5796, 1.246, 0.6435, 1.246, 0.6435, 1.205, 0.5796, 1.205, 0.5796, 1.246, 0.6435, 1.246, 0.6435, 1.205, 0.5796, 1.205, 0.5796, 1.246, 0.6435, 1.246, 0.6435, 1.205, 0.5796, 1.205, 0.5796, 1.246, 0.6435, 1.455, 0.3226, 1.517, 0.3658, 1.517, 0.3658, 1.455, 0.3226, 1.455, 0.3226, 1.517, 0.3658, 1.517, 0.3658, 1.455, 0.3226, 1.455, 0.3226, 1.517, 0.3658, 1.517, 0.3658, 1.455, 0.3226, 1.455, 0.3226, 1.517, 0.3658, 1.517, 0.3658, 1.455, 0.3226, 1.455, 0.3226, 1.517, 0.3658, 1.517, 0.3658, 1.455, 0.3226])
me_cylinder.materials.append(mat_stonetexture)
me_cylinder.materials.append(mat_band)
me_cylinder.use_remesh_preserve_volume = False
me_cylinder.use_remesh_preserve_attributes = False
me_cylinder.use_mirror_vertex_groups = False
me_cylinder.update()

# ---- objects
ob_cylinder = bpy.data.objects.new('Cylinder', me_cylinder)
ob_lamp = bpy.data.objects.new('Lamp', light_lamp)
ob_camera = bpy.data.objects.new('Camera', cam_camera)

# ---- transforms, parenting, visibility, modifiers, constraints
ob_cylinder.location = (0.0, 0.0, 0.0)
ob_cylinder.scale = (1.0, 1.0, 0.1579)
ob_cylinder.lineart.crease_threshold = 0.0
ob_lamp.location = (4.076, 1.005, 5.904)
ob_lamp.rotation_euler = (0.6503, 0.05522, 1.866)
ob_lamp.lock_rotations_4d = False
ob_lamp.empty_display_type = 'ARROWS'
ob_lamp.color = (0.0, 0.0, 0.0, 0.0)
ob_lamp.lineart.crease_threshold = 0.0
ob_camera.location = (7.481, -6.508, 5.344)
ob_camera.rotation_euler = (1.109, 0.0, 0.8149)
ob_camera.lock_rotations_4d = False
ob_camera.empty_display_type = 'ARROWS'
ob_camera.color = (0.0, 0.0, 0.0, 0.0)
ob_camera.display_type = 'WIRE'
ob_camera.lineart.crease_threshold = 0.0

# ---- collection membership
col_collection_1.objects.link(ob_cylinder)
col_collection_1.objects.link(ob_lamp)
col_collection_1.objects.link(ob_camera)

# ---- scene / render settings (as saved in the file)
scene.camera = ob_camera
scene.frame_start = 1; scene.frame_end = 250; scene.frame_set(1)
scene.render.engine = 'BLENDER_EEVEE_NEXT'
scene.render.resolution_percentage = 50
scene.render.dither_intensity = 0.0
scene.cycles.use_denoising = False
scene.cycles.samples = 128
scene.cycles.sampling_pattern = 'TABULATED_SOBOL'
scene.cycles.use_adaptive_sampling = False
scene.cycles.use_light_tree = False
scene.cycles.blur_glossy = 0.0
scene.cycles.sample_clamp_indirect = 0.0
scene.view_settings.view_transform = 'Standard'
bpy.context.view_layer.update()
